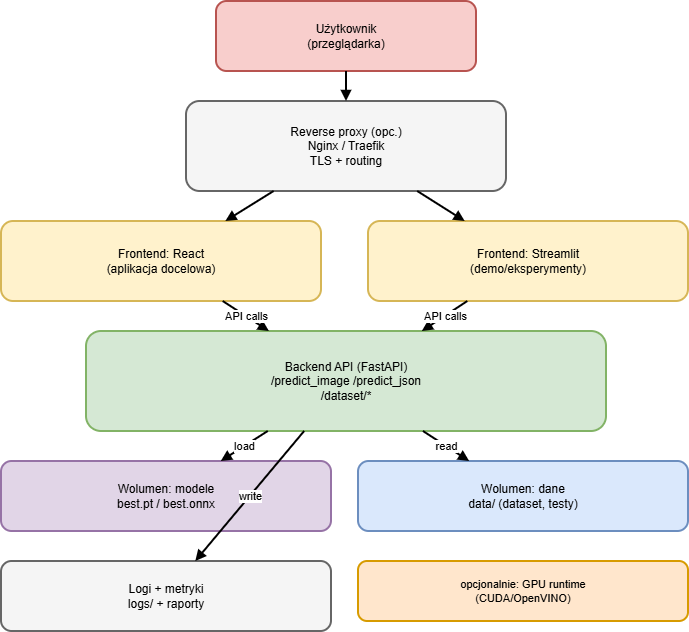

The diagram above was exported from draw.io. Its source (the exported page's mxGraphModel, read from the mxfile embedded in the PNG):
<mxGraphModel dx="1554" dy="815" grid="0" gridSize="10" guides="1" tooltips="1" connect="1" arrows="1" fold="1" page="1" pageScale="1" pageWidth="827" pageHeight="1169" math="0" shadow="0">
  <root>
    <mxCell id="0" />
    <mxCell id="1" parent="0" />
    <mxCell id="2" parent="1" style="rounded=1;whiteSpace=wrap;html=1;align=center;verticalAlign=middle;fontSize=12;strokeWidth=2;fillColor=#F8CECC;strokeColor=#B85450;" value="Użytkownik&#10;(przeglądarka)" vertex="1">
      <mxGeometry height="70" width="260" x="285" y="60" as="geometry" />
    </mxCell>
    <mxCell id="3" parent="1" style="rounded=1;whiteSpace=wrap;html=1;align=center;verticalAlign=middle;fontSize=12;strokeWidth=2;fillColor=#F5F5F5;strokeColor=#666666;" value="Reverse proxy (opc.)&#10;Nginx / Traefik&#10;TLS + routing" vertex="1">
      <mxGeometry height="90" width="320" x="255" y="160" as="geometry" />
    </mxCell>
    <mxCell id="4" parent="1" style="rounded=1;whiteSpace=wrap;html=1;align=center;verticalAlign=middle;fontSize=12;strokeWidth=2;fillColor=#FFF2CC;strokeColor=#D6B656;" value="Frontend: React&#10;(aplikacja docelowa)" vertex="1">
      <mxGeometry height="80" width="320" x="70" y="280" as="geometry" />
    </mxCell>
    <mxCell id="5" parent="1" style="rounded=1;whiteSpace=wrap;html=1;align=center;verticalAlign=middle;fontSize=12;strokeWidth=2;fillColor=#FFF2CC;strokeColor=#D6B656;" value="Frontend: Streamlit&#10;(demo/eksperymenty)" vertex="1">
      <mxGeometry height="80" width="320" x="437" y="280" as="geometry" />
    </mxCell>
    <mxCell id="6" parent="1" style="rounded=1;whiteSpace=wrap;html=1;align=center;verticalAlign=middle;fontSize=12;strokeWidth=2;fillColor=#D5E8D4;strokeColor=#82B366;" value="Backend API (FastAPI)&#10;/predict_image /predict_json&#10;/dataset/*" vertex="1">
      <mxGeometry height="100" width="520" x="155" y="390" as="geometry" />
    </mxCell>
    <mxCell id="7" parent="1" style="rounded=1;whiteSpace=wrap;html=1;align=center;verticalAlign=middle;fontSize=12;strokeWidth=2;fillColor=#E1D5E7;strokeColor=#9673A6;" value="Wolumen: modele&#10;best.pt / best.onnx" vertex="1">
      <mxGeometry height="70" width="330" x="70" y="520" as="geometry" />
    </mxCell>
    <mxCell id="8" parent="1" style="rounded=1;whiteSpace=wrap;html=1;align=center;verticalAlign=middle;fontSize=12;strokeWidth=2;fillColor=#DAE8FC;strokeColor=#6C8EBF;" value="Wolumen: dane&#10;data/ (dataset, testy)" vertex="1">
      <mxGeometry height="70" width="330" x="427" y="520" as="geometry" />
    </mxCell>
    <mxCell id="9" parent="1" style="rounded=1;whiteSpace=wrap;html=1;align=center;verticalAlign=middle;fontSize=12;strokeWidth=2;fillColor=#F5F5F5;strokeColor=#666666;" value="Logi + metryki&#10;logs/ + raporty" vertex="1">
      <mxGeometry height="70" width="330" x="70" y="620" as="geometry" />
    </mxCell>
    <mxCell id="10" parent="1" style="rounded=1;whiteSpace=wrap;html=1;align=center;verticalAlign=middle;fontSize=11;strokeWidth=2;fillColor=#FFE6CC;strokeColor=#D79B00;" value="opcjonalnie: GPU runtime&#10;(CUDA/OpenVINO)" vertex="1">
      <mxGeometry height="60" width="330" x="427" y="620" as="geometry" />
    </mxCell>
    <mxCell id="11" edge="1" parent="1" source="2" style="endArrow=block;html=1;strokeWidth=2;rounded=1;" target="3" value="">
      <mxGeometry relative="1" as="geometry" />
    </mxCell>
    <mxCell id="12" edge="1" parent="1" source="3" style="endArrow=block;html=1;strokeWidth=2;rounded=1;" target="4" value="">
      <mxGeometry relative="1" as="geometry" />
    </mxCell>
    <mxCell id="13" edge="1" parent="1" source="3" style="endArrow=block;html=1;strokeWidth=2;rounded=1;" target="5" value="">
      <mxGeometry relative="1" as="geometry" />
    </mxCell>
    <mxCell id="14" edge="1" parent="1" source="4" style="endArrow=block;html=1;strokeWidth=2;rounded=1;" target="6" value="API calls">
      <mxGeometry relative="1" as="geometry" />
    </mxCell>
    <mxCell id="15" edge="1" parent="1" source="5" style="endArrow=block;html=1;strokeWidth=2;rounded=1;" target="6" value="API calls">
      <mxGeometry relative="1" as="geometry" />
    </mxCell>
    <mxCell id="16" edge="1" parent="1" source="6" style="endArrow=block;html=1;strokeWidth=2;rounded=1;" target="7" value="load">
      <mxGeometry relative="1" as="geometry" />
    </mxCell>
    <mxCell id="17" edge="1" parent="1" source="6" style="endArrow=block;html=1;strokeWidth=2;rounded=1;" target="8" value="read">
      <mxGeometry relative="1" as="geometry" />
    </mxCell>
    <mxCell id="18" edge="1" parent="1" source="6" style="endArrow=block;html=1;strokeWidth=2;rounded=1;" target="9" value="write">
      <mxGeometry relative="1" as="geometry" />
    </mxCell>
  </root>
</mxGraphModel>